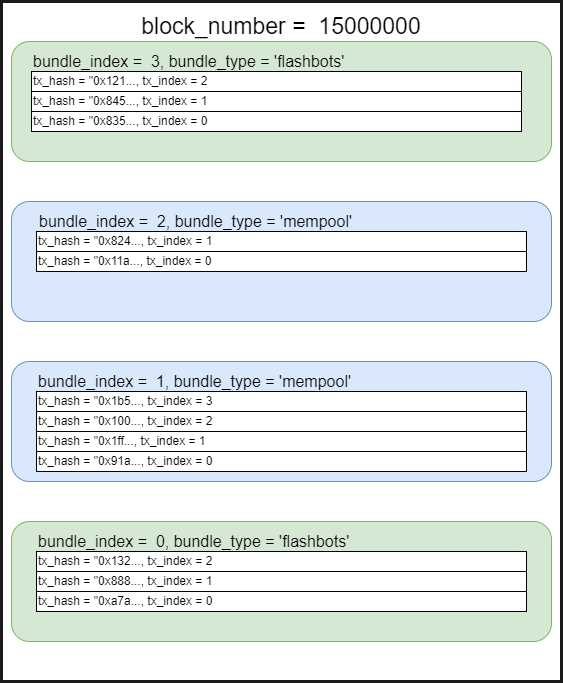

The diagram above was exported from draw.io. Its source (the exported page's mxGraphModel, read from the mxfile embedded in the PNG):
<mxGraphModel dx="1434" dy="780" grid="1" gridSize="10" guides="1" tooltips="1" connect="1" arrows="1" fold="1" page="1" pageScale="1" pageWidth="850" pageHeight="1100" math="0" shadow="0">
  <root>
    <mxCell id="0" />
    <mxCell id="1" parent="0" />
    <mxCell id="PzN-DA0c4Yx9mm5Ohcgm-2" value="" style="rounded=0;whiteSpace=wrap;html=1;strokeWidth=3;strokeColor=#1A1A1A;" vertex="1" parent="1">
      <mxGeometry x="140" y="40" width="560" height="680" as="geometry" />
    </mxCell>
    <mxCell id="PzN-DA0c4Yx9mm5Ohcgm-6" value="" style="rounded=1;whiteSpace=wrap;html=1;fillColor=#d5e8d4;strokeColor=#82b366;" vertex="1" parent="1">
      <mxGeometry x="150" y="80" width="540" height="120" as="geometry" />
    </mxCell>
    <mxCell id="PzN-DA0c4Yx9mm5Ohcgm-7" value="block_number =&amp;nbsp; 15000000" style="text;html=1;align=center;verticalAlign=middle;whiteSpace=wrap;rounded=0;strokeWidth=3;fontSize=23;" vertex="1" parent="1">
      <mxGeometry x="160" y="50" width="520" height="30" as="geometry" />
    </mxCell>
    <mxCell id="PzN-DA0c4Yx9mm5Ohcgm-8" value="" style="rounded=1;whiteSpace=wrap;html=1;fillColor=#dae8fc;strokeColor=#6c8ebf;" vertex="1" parent="1">
      <mxGeometry x="150" y="240" width="540" height="120" as="geometry" />
    </mxCell>
    <mxCell id="PzN-DA0c4Yx9mm5Ohcgm-9" value="" style="rounded=1;whiteSpace=wrap;html=1;fillColor=#dae8fc;strokeColor=#6c8ebf;" vertex="1" parent="1">
      <mxGeometry x="150" y="400" width="540" height="120" as="geometry" />
    </mxCell>
    <mxCell id="PzN-DA0c4Yx9mm5Ohcgm-10" value="" style="rounded=1;whiteSpace=wrap;html=1;fillColor=#d5e8d4;strokeColor=#82b366;" vertex="1" parent="1">
      <mxGeometry x="150" y="560" width="540" height="120" as="geometry" />
    </mxCell>
    <mxCell id="PzN-DA0c4Yx9mm5Ohcgm-11" value="bundle_index =&amp;nbsp; 3, bundle_type = 'flashbots'" style="text;html=1;align=left;verticalAlign=middle;whiteSpace=wrap;rounded=0;strokeWidth=3;fontSize=16;" vertex="1" parent="1">
      <mxGeometry x="170" y="80" width="320" height="40" as="geometry" />
    </mxCell>
    <mxCell id="PzN-DA0c4Yx9mm5Ohcgm-15" value="tx_hash = &quot;0x121..., tx_index = 2" style="rounded=0;whiteSpace=wrap;html=1;align=left;" vertex="1" parent="1">
      <mxGeometry x="170" y="110" width="490" height="20" as="geometry" />
    </mxCell>
    <mxCell id="PzN-DA0c4Yx9mm5Ohcgm-16" value="&lt;span style=&quot;&quot;&gt;tx_hash = &quot;0x845..., tx_index = 1&lt;/span&gt;" style="rounded=0;whiteSpace=wrap;html=1;align=left;" vertex="1" parent="1">
      <mxGeometry x="170" y="130" width="490" height="20" as="geometry" />
    </mxCell>
    <mxCell id="PzN-DA0c4Yx9mm5Ohcgm-17" value="&lt;span style=&quot;&quot;&gt;tx_hash = &quot;0x835..., tx_index = 0&lt;/span&gt;" style="rounded=0;whiteSpace=wrap;html=1;align=left;" vertex="1" parent="1">
      <mxGeometry x="170" y="150" width="490" height="20" as="geometry" />
    </mxCell>
    <mxCell id="PzN-DA0c4Yx9mm5Ohcgm-18" value="&lt;span style=&quot;&quot;&gt;tx_hash = &quot;0x824..., tx_index = 1&lt;/span&gt;" style="rounded=0;whiteSpace=wrap;html=1;align=left;" vertex="1" parent="1">
      <mxGeometry x="175" y="270" width="490" height="20" as="geometry" />
    </mxCell>
    <mxCell id="PzN-DA0c4Yx9mm5Ohcgm-19" value="&lt;span style=&quot;&quot;&gt;tx_hash = &quot;0x11a..., tx_index = 0&lt;/span&gt;" style="rounded=0;whiteSpace=wrap;html=1;align=left;" vertex="1" parent="1">
      <mxGeometry x="175" y="290" width="490" height="20" as="geometry" />
    </mxCell>
    <mxCell id="PzN-DA0c4Yx9mm5Ohcgm-25" value="bundle_index =&amp;nbsp; 2, bundle_type = 'mempool'" style="text;html=1;align=left;verticalAlign=middle;whiteSpace=wrap;rounded=0;strokeWidth=3;fontSize=16;" vertex="1" parent="1">
      <mxGeometry x="176" y="240" width="320" height="40" as="geometry" />
    </mxCell>
    <mxCell id="PzN-DA0c4Yx9mm5Ohcgm-26" value="bundle_index =&amp;nbsp; 1, bundle_type = 'mempool'" style="text;html=1;align=left;verticalAlign=middle;whiteSpace=wrap;rounded=0;strokeWidth=3;fontSize=16;" vertex="1" parent="1">
      <mxGeometry x="175" y="400" width="320" height="40" as="geometry" />
    </mxCell>
    <mxCell id="PzN-DA0c4Yx9mm5Ohcgm-27" value="bundle_index =&amp;nbsp; 0, bundle_type = 'flashbots'" style="text;html=1;align=left;verticalAlign=middle;whiteSpace=wrap;rounded=0;strokeWidth=3;fontSize=16;" vertex="1" parent="1">
      <mxGeometry x="175" y="560" width="320" height="40" as="geometry" />
    </mxCell>
    <mxCell id="PzN-DA0c4Yx9mm5Ohcgm-30" value="&lt;span style=&quot;&quot;&gt;tx_hash = &quot;0x1b5..., tx_index = 3&lt;/span&gt;" style="rounded=0;whiteSpace=wrap;html=1;align=left;" vertex="1" parent="1">
      <mxGeometry x="175" y="430" width="490" height="20" as="geometry" />
    </mxCell>
    <mxCell id="PzN-DA0c4Yx9mm5Ohcgm-31" value="&lt;span style=&quot;&quot;&gt;tx_hash = &quot;0x100..., tx_index = 2&lt;/span&gt;" style="rounded=0;whiteSpace=wrap;html=1;align=left;" vertex="1" parent="1">
      <mxGeometry x="175" y="450" width="490" height="20" as="geometry" />
    </mxCell>
    <mxCell id="PzN-DA0c4Yx9mm5Ohcgm-32" value="&lt;span style=&quot;&quot;&gt;tx_hash = &quot;0x1ff..., tx_index = 1&lt;/span&gt;" style="rounded=0;whiteSpace=wrap;html=1;align=left;" vertex="1" parent="1">
      <mxGeometry x="175" y="470" width="490" height="20" as="geometry" />
    </mxCell>
    <mxCell id="PzN-DA0c4Yx9mm5Ohcgm-33" value="&lt;span style=&quot;&quot;&gt;tx_hash = &quot;0x91a..., tx_index = 0&lt;/span&gt;" style="rounded=0;whiteSpace=wrap;html=1;align=left;" vertex="1" parent="1">
      <mxGeometry x="175" y="490" width="490" height="20" as="geometry" />
    </mxCell>
    <mxCell id="PzN-DA0c4Yx9mm5Ohcgm-34" value="&lt;span style=&quot;&quot;&gt;tx_hash = &quot;0x132..., tx_index = 2&lt;/span&gt;" style="rounded=0;whiteSpace=wrap;html=1;align=left;" vertex="1" parent="1">
      <mxGeometry x="175" y="590" width="490" height="20" as="geometry" />
    </mxCell>
    <mxCell id="PzN-DA0c4Yx9mm5Ohcgm-35" value="&lt;span style=&quot;&quot;&gt;tx_hash = &quot;0x888..., tx_index = 1&lt;/span&gt;" style="rounded=0;whiteSpace=wrap;html=1;align=left;" vertex="1" parent="1">
      <mxGeometry x="175" y="610" width="490" height="20" as="geometry" />
    </mxCell>
    <mxCell id="PzN-DA0c4Yx9mm5Ohcgm-36" value="&lt;span style=&quot;&quot;&gt;tx_hash = &quot;0xa7a..., tx_index = 0&lt;/span&gt;" style="rounded=0;whiteSpace=wrap;html=1;align=left;" vertex="1" parent="1">
      <mxGeometry x="175" y="630" width="490" height="20" as="geometry" />
    </mxCell>
  </root>
</mxGraphModel>